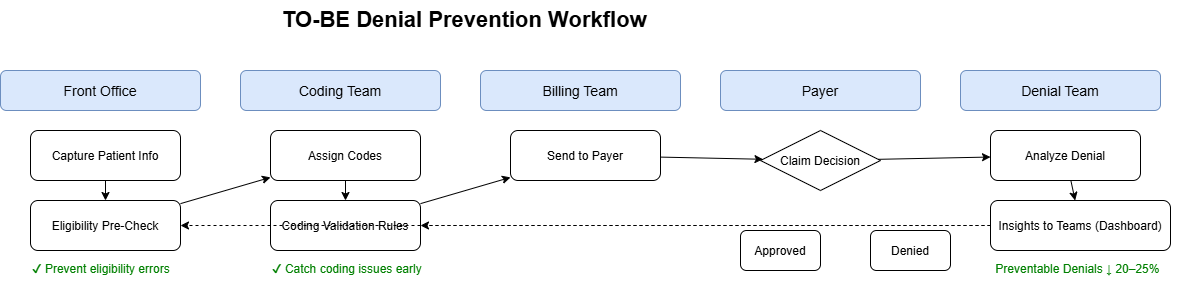

The diagram above was exported from draw.io. Its source (the exported page's mxGraphModel, read from the mxfile embedded in the PNG):
<mxGraphModel dx="1106" dy="571" grid="1" gridSize="10" guides="1" tooltips="1" connect="1" arrows="1" fold="1" page="1" pageScale="1" pageWidth="850" pageHeight="1100" math="0" shadow="0">
  <root>
    <mxCell id="0" />
    <mxCell id="1" parent="0" />
    <mxCell id="m7_PcRyEskj1ZyLhfFMK-1" parent="1" style="text;html=1;fontSize=22;fontStyle=1;strokeColor=none;" value="TO-BE Denial Prevention Workflow" vertex="1">
      <mxGeometry height="50" width="450" x="293" y="90" as="geometry" />
    </mxCell>
    <mxCell id="m7_PcRyEskj1ZyLhfFMK-2" parent="1" style="rounded=1;fillColor=#dae8fc;fontSize=14;strokeColor=#6c8ebf;" value="Front Office" vertex="1">
      <mxGeometry height="40" width="200" x="13" y="160" as="geometry" />
    </mxCell>
    <mxCell id="m7_PcRyEskj1ZyLhfFMK-3" parent="1" style="rounded=1;strokeColor=#000000;" value="Capture Patient Info" vertex="1">
      <mxGeometry height="50" width="150" x="43" y="220" as="geometry" />
    </mxCell>
    <mxCell id="m7_PcRyEskj1ZyLhfFMK-4" parent="1" style="rounded=1;strokeColor=#000000;" value="Eligibility Pre-Check" vertex="1">
      <mxGeometry height="50" width="150" x="43" y="290" as="geometry" />
    </mxCell>
    <mxCell id="m7_PcRyEskj1ZyLhfFMK-5" parent="1" style="text;html=1;fontColor=#008000;strokeColor=none;" value="✔ Prevent eligibility errors" vertex="1">
      <mxGeometry height="30" width="180" x="43" y="345" as="geometry" />
    </mxCell>
    <mxCell id="m7_PcRyEskj1ZyLhfFMK-6" parent="1" style="rounded=1;fillColor=#dae8fc;fontSize=14;strokeColor=#6c8ebf;" value="Coding Team" vertex="1">
      <mxGeometry height="40" width="200" x="253" y="160" as="geometry" />
    </mxCell>
    <mxCell id="m7_PcRyEskj1ZyLhfFMK-7" parent="1" style="rounded=1;strokeColor=#000000;" value="Assign Codes" vertex="1">
      <mxGeometry height="50" width="150" x="283" y="220" as="geometry" />
    </mxCell>
    <mxCell id="m7_PcRyEskj1ZyLhfFMK-8" parent="1" style="rounded=1;strokeColor=#000000;" value="Coding Validation Rules" vertex="1">
      <mxGeometry height="50" width="150" x="283" y="290" as="geometry" />
    </mxCell>
    <mxCell id="m7_PcRyEskj1ZyLhfFMK-9" parent="1" style="text;html=1;fontColor=#008000;strokeColor=none;" value="✔ Catch coding issues early" vertex="1">
      <mxGeometry height="30" width="180" x="283" y="345" as="geometry" />
    </mxCell>
    <mxCell id="m7_PcRyEskj1ZyLhfFMK-10" parent="1" style="rounded=1;fillColor=#dae8fc;fontSize=14;strokeColor=#6c8ebf;" value="Billing Team" vertex="1">
      <mxGeometry height="40" width="200" x="493" y="160" as="geometry" />
    </mxCell>
    <mxCell id="m7_PcRyEskj1ZyLhfFMK-11" parent="1" style="rounded=1;strokeColor=#000000;" value="Send to Payer" vertex="1">
      <mxGeometry height="50" width="150" x="523" y="220" as="geometry" />
    </mxCell>
    <mxCell id="m7_PcRyEskj1ZyLhfFMK-12" parent="1" style="rounded=1;fillColor=#dae8fc;fontSize=14;strokeColor=#6c8ebf;" value="Payer" vertex="1">
      <mxGeometry height="40" width="200" x="733" y="160" as="geometry" />
    </mxCell>
    <mxCell id="m7_PcRyEskj1ZyLhfFMK-13" parent="1" style="rhombus;strokeColor=#000000;" value="Claim Decision" vertex="1">
      <mxGeometry height="60" width="120" x="773" y="220" as="geometry" />
    </mxCell>
    <mxCell id="m7_PcRyEskj1ZyLhfFMK-14" parent="1" style="rounded=1;strokeColor=#000000;" value="Approved" vertex="1">
      <mxGeometry height="40" width="80" x="753" y="320" as="geometry" />
    </mxCell>
    <mxCell id="m7_PcRyEskj1ZyLhfFMK-15" parent="1" style="rounded=1;strokeColor=#000000;" value="Denied" vertex="1">
      <mxGeometry height="40" width="80" x="883" y="320" as="geometry" />
    </mxCell>
    <mxCell id="m7_PcRyEskj1ZyLhfFMK-16" parent="1" style="rounded=1;fillColor=#dae8fc;fontSize=14;strokeColor=#6c8ebf;" value="Denial Team" vertex="1">
      <mxGeometry height="40" width="200" x="973" y="160" as="geometry" />
    </mxCell>
    <mxCell id="m7_PcRyEskj1ZyLhfFMK-17" parent="1" style="rounded=1;strokeColor=#000000;" value="Analyze Denial" vertex="1">
      <mxGeometry height="50" width="150" x="1003" y="220" as="geometry" />
    </mxCell>
    <mxCell id="m7_PcRyEskj1ZyLhfFMK-18" parent="1" style="rounded=1;strokeColor=#000000;" value="Insights to Teams (Dashboard)" vertex="1">
      <mxGeometry height="50" width="180" x="1003" y="290" as="geometry" />
    </mxCell>
    <mxCell id="m7_PcRyEskj1ZyLhfFMK-19" parent="1" style="text;html=1;fontColor=#008000;strokeColor=none;" value="&amp;nbsp;Preventable Denials ↓ 20–25%" vertex="1">
      <mxGeometry height="30" width="200" x="1003" y="345" as="geometry" />
    </mxCell>
    <mxCell id="m7_PcRyEskj1ZyLhfFMK-20" edge="1" parent="1" source="m7_PcRyEskj1ZyLhfFMK-3" target="m7_PcRyEskj1ZyLhfFMK-4">
      <mxGeometry relative="1" as="geometry" />
    </mxCell>
    <mxCell id="m7_PcRyEskj1ZyLhfFMK-21" edge="1" parent="1" source="m7_PcRyEskj1ZyLhfFMK-4" target="m7_PcRyEskj1ZyLhfFMK-7">
      <mxGeometry relative="1" as="geometry" />
    </mxCell>
    <mxCell id="m7_PcRyEskj1ZyLhfFMK-22" edge="1" parent="1" source="m7_PcRyEskj1ZyLhfFMK-7" target="m7_PcRyEskj1ZyLhfFMK-8">
      <mxGeometry relative="1" as="geometry" />
    </mxCell>
    <mxCell id="m7_PcRyEskj1ZyLhfFMK-23" edge="1" parent="1" source="m7_PcRyEskj1ZyLhfFMK-8" target="m7_PcRyEskj1ZyLhfFMK-11">
      <mxGeometry relative="1" as="geometry" />
    </mxCell>
    <mxCell id="m7_PcRyEskj1ZyLhfFMK-24" edge="1" parent="1" source="m7_PcRyEskj1ZyLhfFMK-11" target="m7_PcRyEskj1ZyLhfFMK-13">
      <mxGeometry relative="1" as="geometry" />
    </mxCell>
    <mxCell id="m7_PcRyEskj1ZyLhfFMK-25" edge="1" parent="1" source="m7_PcRyEskj1ZyLhfFMK-13" target="m7_PcRyEskj1ZyLhfFMK-17">
      <mxGeometry relative="1" as="geometry" />
    </mxCell>
    <mxCell id="m7_PcRyEskj1ZyLhfFMK-26" edge="1" parent="1" source="m7_PcRyEskj1ZyLhfFMK-17" target="m7_PcRyEskj1ZyLhfFMK-18">
      <mxGeometry relative="1" as="geometry" />
    </mxCell>
    <mxCell id="m7_PcRyEskj1ZyLhfFMK-27" edge="1" parent="1" source="m7_PcRyEskj1ZyLhfFMK-18" style="dashed=1;endArrow=classic;" target="m7_PcRyEskj1ZyLhfFMK-4">
      <mxGeometry relative="1" as="geometry" />
    </mxCell>
    <mxCell id="m7_PcRyEskj1ZyLhfFMK-28" edge="1" parent="1" source="m7_PcRyEskj1ZyLhfFMK-18" style="dashed=1;endArrow=classic;" target="m7_PcRyEskj1ZyLhfFMK-8">
      <mxGeometry relative="1" as="geometry" />
    </mxCell>
  </root>
</mxGraphModel>